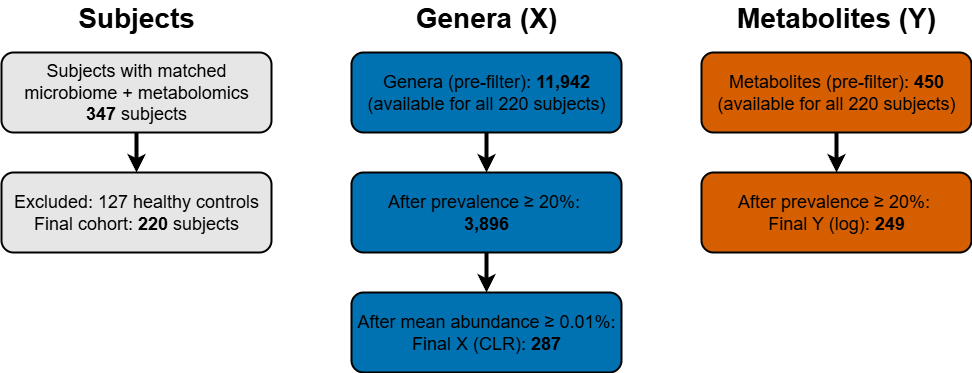

The diagram above was exported from draw.io. Its source (the exported page's mxGraphModel, read from the mxfile embedded in the PNG):
<mxGraphModel dx="1728" dy="618" grid="1" gridSize="10" guides="1" tooltips="1" connect="1" arrows="1" fold="1" page="1" pageScale="1" pageWidth="3000" pageHeight="2000" math="0" shadow="0">
  <root>
    <mxCell id="0" />
    <mxCell id="1" parent="0" />
    <mxCell id="EW07W5M0IZIe0kejNcW1-1" value="&lt;font style=&quot;font-size: 18px;&quot;&gt;Subjects with matched&lt;/font&gt;&lt;div&gt;&lt;span style=&quot;font-size: 18px;&quot;&gt;microbiome + metabolomics&lt;/span&gt;&lt;/div&gt;&lt;div&gt;&lt;span style=&quot;font-size: 18px;&quot;&gt;&lt;b&gt;347&lt;/b&gt; subjects&lt;/span&gt;&lt;/div&gt;" style="rounded=1;whiteSpace=wrap;html=1;strokeWidth=2;fillColor=#E6E6E6;" parent="1" vertex="1">
      <mxGeometry x="130" y="160" width="270" height="80" as="geometry" />
    </mxCell>
    <mxCell id="EW07W5M0IZIe0kejNcW1-2" value="&lt;span style=&quot;font-size: 18px;&quot;&gt;Excluded: 127 healthy controls&lt;/span&gt;&lt;div&gt;&lt;span style=&quot;font-size: 18px;&quot;&gt;Final cohort:&amp;nbsp;&lt;/span&gt;&lt;span style=&quot;font-size: 18px; background-color: transparent; color: light-dark(rgb(0, 0, 0), rgb(255, 255, 255));&quot;&gt;&lt;b&gt;220&lt;/b&gt; subjects&lt;br&gt;&lt;/span&gt;&lt;/div&gt;" style="rounded=1;whiteSpace=wrap;html=1;strokeWidth=2;fillColor=#E6E6E6;" parent="1" vertex="1">
      <mxGeometry x="130" y="280" width="270" height="80" as="geometry" />
    </mxCell>
    <mxCell id="EW07W5M0IZIe0kejNcW1-4" value="" style="endArrow=classic;html=1;rounded=0;exitX=0.5;exitY=1;exitDx=0;exitDy=0;strokeWidth=4;" parent="1" source="EW07W5M0IZIe0kejNcW1-1" target="EW07W5M0IZIe0kejNcW1-2" edge="1">
      <mxGeometry width="50" height="50" relative="1" as="geometry">
        <mxPoint x="460" y="340" as="sourcePoint" />
        <mxPoint x="510" y="290" as="targetPoint" />
      </mxGeometry>
    </mxCell>
    <mxCell id="EW07W5M0IZIe0kejNcW1-5" value="&lt;font style=&quot;font-size: 28px;&quot;&gt;&lt;b style=&quot;&quot;&gt;Subjects&lt;/b&gt;&lt;/font&gt;" style="text;html=1;align=center;verticalAlign=middle;whiteSpace=wrap;rounded=0;" parent="1" vertex="1">
      <mxGeometry x="130" y="110" width="270" height="30" as="geometry" />
    </mxCell>
    <mxCell id="EW07W5M0IZIe0kejNcW1-7" value="&lt;span style=&quot;font-size: 18px;&quot;&gt;Genera (pre-filter): &lt;b&gt;11,942&lt;/b&gt;&lt;br&gt;(available for all 220 subjects)&lt;/span&gt;" style="rounded=1;whiteSpace=wrap;html=1;strokeWidth=2;fillColor=#0072B2;strokeColor=#000000;" parent="1" vertex="1">
      <mxGeometry x="480" y="160" width="270" height="80" as="geometry" />
    </mxCell>
    <mxCell id="EW07W5M0IZIe0kejNcW1-9" value="&lt;font style=&quot;font-size: 28px;&quot;&gt;&lt;b style=&quot;&quot;&gt;Genera (X)&lt;/b&gt;&lt;/font&gt;" style="text;html=1;align=center;verticalAlign=middle;whiteSpace=wrap;rounded=0;" parent="1" vertex="1">
      <mxGeometry x="480" y="110" width="270" height="30" as="geometry" />
    </mxCell>
    <mxCell id="EW07W5M0IZIe0kejNcW1-10" value="&lt;div&gt;&lt;span style=&quot;background-color: transparent;&quot;&gt;&lt;span style=&quot;font-size: 18px;&quot;&gt;After prevalence ≥ 20%:&amp;nbsp;&lt;/span&gt;&lt;/span&gt;&lt;/div&gt;&lt;div&gt;&lt;span style=&quot;font-size: 18px;&quot;&gt;&lt;b&gt;3,896&lt;/b&gt;&lt;/span&gt;&lt;/div&gt;" style="rounded=1;whiteSpace=wrap;html=1;strokeWidth=2;fillColor=#0072B2;" parent="1" vertex="1">
      <mxGeometry x="480" y="280" width="270" height="80" as="geometry" />
    </mxCell>
    <mxCell id="EW07W5M0IZIe0kejNcW1-11" value="" style="endArrow=classic;html=1;rounded=0;exitX=0.5;exitY=1;exitDx=0;exitDy=0;strokeWidth=4;" parent="1" target="EW07W5M0IZIe0kejNcW1-10" edge="1">
      <mxGeometry width="50" height="50" relative="1" as="geometry">
        <mxPoint x="615" y="240" as="sourcePoint" />
        <mxPoint x="860" y="290" as="targetPoint" />
      </mxGeometry>
    </mxCell>
    <mxCell id="EW07W5M0IZIe0kejNcW1-12" value="&lt;div&gt;&lt;span style=&quot;background-color: transparent;&quot;&gt;&lt;font style=&quot;font-size: 18px;&quot;&gt;After mean abundance ≥ 0.01%: Final X (CLR):&amp;nbsp;&lt;b&gt;287&lt;/b&gt;&lt;/font&gt;&lt;/span&gt;&lt;/div&gt;" style="rounded=1;whiteSpace=wrap;html=1;strokeWidth=2;fillColor=#0072B2;" parent="1" vertex="1">
      <mxGeometry x="480" y="400" width="270" height="80" as="geometry" />
    </mxCell>
    <mxCell id="EW07W5M0IZIe0kejNcW1-13" value="" style="endArrow=classic;html=1;rounded=0;exitX=0.5;exitY=1;exitDx=0;exitDy=0;strokeWidth=4;" parent="1" target="EW07W5M0IZIe0kejNcW1-12" edge="1">
      <mxGeometry width="50" height="50" relative="1" as="geometry">
        <mxPoint x="615" y="360" as="sourcePoint" />
        <mxPoint x="860" y="410" as="targetPoint" />
      </mxGeometry>
    </mxCell>
    <mxCell id="EW07W5M0IZIe0kejNcW1-16" value="&lt;span style=&quot;font-size: 18px;&quot;&gt;Metabolites (pre-filter): &lt;b&gt;450&lt;/b&gt;&lt;br&gt;(available for all 220 subjects)&lt;/span&gt;" style="rounded=1;whiteSpace=wrap;html=1;strokeWidth=2;fillColor=#D55E00;" parent="1" vertex="1">
      <mxGeometry x="830" y="160" width="270" height="80" as="geometry" />
    </mxCell>
    <mxCell id="EW07W5M0IZIe0kejNcW1-17" value="&lt;font style=&quot;font-size: 28px;&quot;&gt;&lt;b style=&quot;&quot;&gt;Metabolites (Y)&lt;/b&gt;&lt;/font&gt;" style="text;html=1;align=center;verticalAlign=middle;whiteSpace=wrap;rounded=0;" parent="1" vertex="1">
      <mxGeometry x="830" y="110" width="270" height="30" as="geometry" />
    </mxCell>
    <mxCell id="EW07W5M0IZIe0kejNcW1-18" value="&lt;div&gt;&lt;span style=&quot;background-color: transparent;&quot;&gt;&lt;span style=&quot;font-size: 18px;&quot;&gt;After prevalence ≥ 20%:&amp;nbsp;&lt;/span&gt;&lt;/span&gt;&lt;/div&gt;&lt;div&gt;&lt;span style=&quot;background-color: transparent;&quot;&gt;&lt;span style=&quot;font-size: 18px;&quot;&gt;Final Y (log):&lt;b&gt; 249&lt;/b&gt;&lt;/span&gt;&lt;/span&gt;&lt;/div&gt;" style="rounded=1;whiteSpace=wrap;html=1;strokeWidth=2;fillColor=#D55E00;" parent="1" vertex="1">
      <mxGeometry x="830" y="280" width="270" height="80" as="geometry" />
    </mxCell>
    <mxCell id="EW07W5M0IZIe0kejNcW1-19" value="" style="endArrow=classic;html=1;rounded=0;exitX=0.5;exitY=1;exitDx=0;exitDy=0;strokeWidth=4;" parent="1" target="EW07W5M0IZIe0kejNcW1-18" edge="1">
      <mxGeometry width="50" height="50" relative="1" as="geometry">
        <mxPoint x="965" y="240" as="sourcePoint" />
        <mxPoint x="1210" y="290" as="targetPoint" />
      </mxGeometry>
    </mxCell>
  </root>
</mxGraphModel>